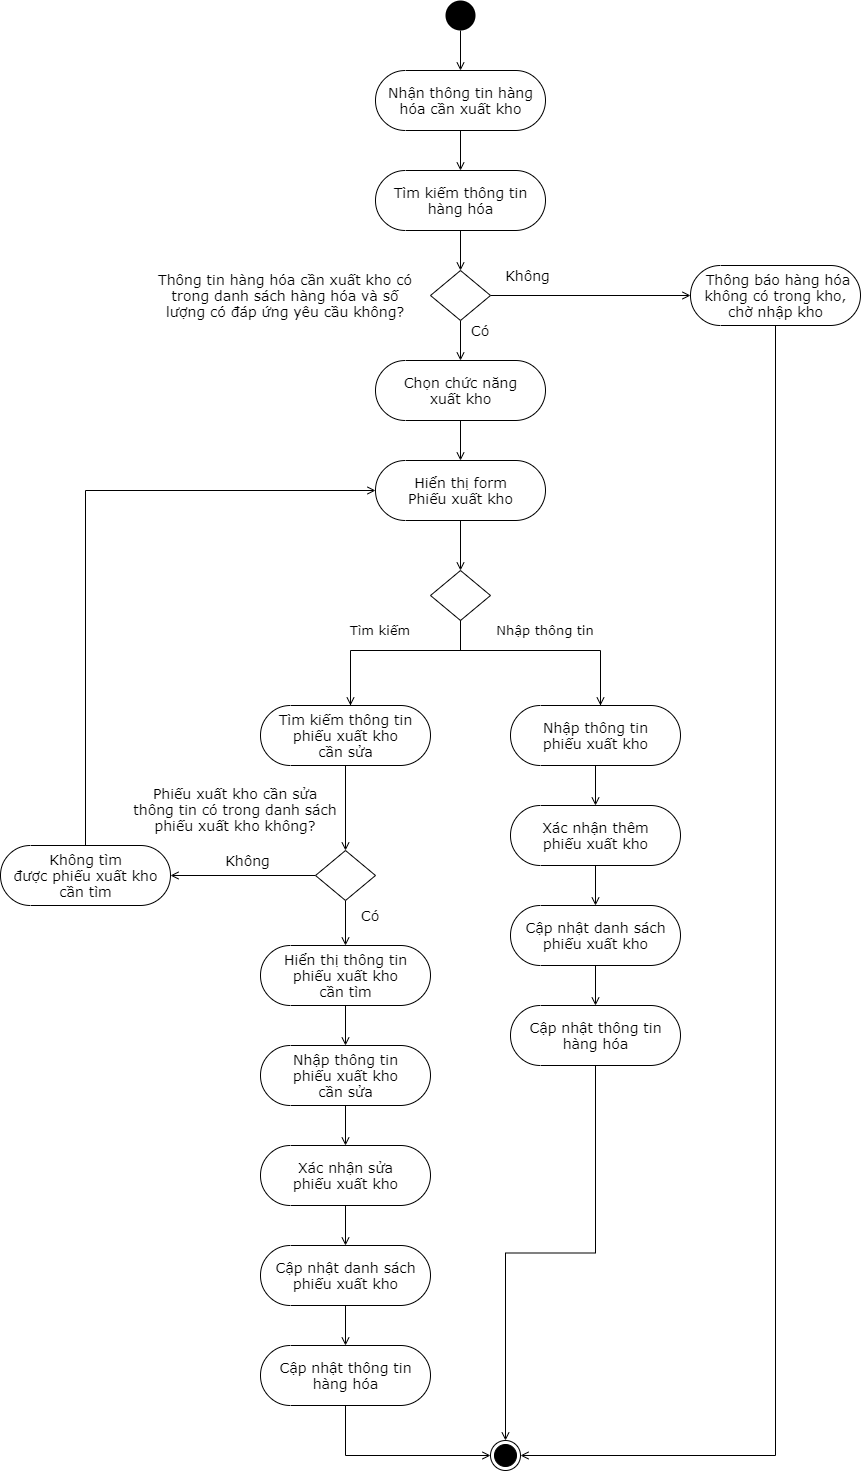

The diagram above was exported from draw.io. Its source (the exported page's mxGraphModel, read from the mxfile embedded in the PNG):
<mxGraphModel dx="600" dy="377" grid="1" gridSize="10" guides="1" tooltips="1" connect="1" arrows="1" fold="1" page="1" pageScale="1" pageWidth="850" pageHeight="1100" math="0" shadow="0">
  <root>
    <mxCell id="7_KR4UDqBpn2kEtuem-r-0" />
    <mxCell id="7_KR4UDqBpn2kEtuem-r-1" parent="7_KR4UDqBpn2kEtuem-r-0" />
    <mxCell id="Noj9s7U-c8GPfgxYAmpG-0" style="edgeStyle=orthogonalEdgeStyle;rounded=0;orthogonalLoop=1;jettySize=auto;html=1;fontFamily=Verdana;fontSize=14;endArrow=open;endFill=0;" parent="7_KR4UDqBpn2kEtuem-r-1" source="Noj9s7U-c8GPfgxYAmpG-1" target="Noj9s7U-c8GPfgxYAmpG-13" edge="1">
      <mxGeometry relative="1" as="geometry" />
    </mxCell>
    <mxCell id="Noj9s7U-c8GPfgxYAmpG-1" value="" style="ellipse;fillColor=#000000;strokeColor=none;" parent="7_KR4UDqBpn2kEtuem-r-1" vertex="1">
      <mxGeometry x="635" y="150" width="30" height="30" as="geometry" />
    </mxCell>
    <mxCell id="Noj9s7U-c8GPfgxYAmpG-2" style="edgeStyle=orthogonalEdgeStyle;rounded=0;orthogonalLoop=1;jettySize=auto;html=1;entryX=0.5;entryY=0;entryDx=0;entryDy=0;fontFamily=Verdana;fontSize=14;endArrow=open;endFill=0;" parent="7_KR4UDqBpn2kEtuem-r-1" source="Noj9s7U-c8GPfgxYAmpG-3" target="Noj9s7U-c8GPfgxYAmpG-6" edge="1">
      <mxGeometry relative="1" as="geometry" />
    </mxCell>
    <mxCell id="Noj9s7U-c8GPfgxYAmpG-3" value="Tìm kiếm thông tin&lt;br&gt;hàng hóa" style="html=1;dashed=0;whitespace=wrap;shape=mxgraph.dfd.start;fontFamily=Verdana;fontSize=14;" parent="7_KR4UDqBpn2kEtuem-r-1" vertex="1">
      <mxGeometry x="565" y="320" width="170" height="60" as="geometry" />
    </mxCell>
    <mxCell id="Noj9s7U-c8GPfgxYAmpG-4" style="edgeStyle=orthogonalEdgeStyle;rounded=0;orthogonalLoop=1;jettySize=auto;html=1;fontFamily=Verdana;fontSize=14;endArrow=open;endFill=0;" parent="7_KR4UDqBpn2kEtuem-r-1" source="Noj9s7U-c8GPfgxYAmpG-6" target="Noj9s7U-c8GPfgxYAmpG-9" edge="1">
      <mxGeometry relative="1" as="geometry" />
    </mxCell>
    <mxCell id="Noj9s7U-c8GPfgxYAmpG-5" style="edgeStyle=orthogonalEdgeStyle;rounded=0;orthogonalLoop=1;jettySize=auto;html=1;entryX=0.5;entryY=0.5;entryDx=0;entryDy=-30;entryPerimeter=0;fontFamily=Verdana;fontSize=14;endArrow=open;endFill=0;" parent="7_KR4UDqBpn2kEtuem-r-1" source="Noj9s7U-c8GPfgxYAmpG-6" target="Noj9s7U-c8GPfgxYAmpG-20" edge="1">
      <mxGeometry relative="1" as="geometry" />
    </mxCell>
    <mxCell id="Noj9s7U-c8GPfgxYAmpG-6" value="" style="shape=rhombus;html=1;dashed=0;whitespace=wrap;perimeter=rhombusPerimeter;fontFamily=Verdana;fontSize=14;" parent="7_KR4UDqBpn2kEtuem-r-1" vertex="1">
      <mxGeometry x="620" y="420" width="60" height="50" as="geometry" />
    </mxCell>
    <mxCell id="Noj9s7U-c8GPfgxYAmpG-7" value="Thông tin hàng hóa cần xuất kho có trong danh sách hàng hóa và số lượng có đáp ứng yêu cầu không?" style="text;html=1;strokeColor=none;fillColor=none;align=center;verticalAlign=middle;whiteSpace=wrap;rounded=0;fontFamily=Verdana;fontSize=14;" parent="7_KR4UDqBpn2kEtuem-r-1" vertex="1">
      <mxGeometry x="340" y="420" width="270" height="50" as="geometry" />
    </mxCell>
    <mxCell id="dkt7SGIsC5esSPPGvXPc-0" style="edgeStyle=orthogonalEdgeStyle;rounded=0;orthogonalLoop=1;jettySize=auto;html=1;entryX=1;entryY=0.5;entryDx=0;entryDy=0;endArrow=open;endFill=0;fontFamily=Verdana;fontSize=13;" edge="1" parent="7_KR4UDqBpn2kEtuem-r-1" source="Noj9s7U-c8GPfgxYAmpG-9" target="PbHB0g7Ed9CKOEjeLjon-0">
      <mxGeometry relative="1" as="geometry">
        <Array as="points">
          <mxPoint x="965" y="1605" />
        </Array>
      </mxGeometry>
    </mxCell>
    <mxCell id="Noj9s7U-c8GPfgxYAmpG-9" value="&amp;nbsp;Thông báo hàng hóa&lt;br&gt;không có trong kho,&lt;br&gt;chờ nhập kho" style="html=1;dashed=0;whitespace=wrap;shape=mxgraph.dfd.start;fontFamily=Verdana;fontSize=14;" parent="7_KR4UDqBpn2kEtuem-r-1" vertex="1">
      <mxGeometry x="880" y="415" width="170" height="60" as="geometry" />
    </mxCell>
    <mxCell id="Noj9s7U-c8GPfgxYAmpG-10" value="Không" style="text;html=1;strokeColor=none;fillColor=none;align=center;verticalAlign=middle;whiteSpace=wrap;rounded=0;fontFamily=Verdana;fontSize=14;" parent="7_KR4UDqBpn2kEtuem-r-1" vertex="1">
      <mxGeometry x="690" y="415" width="55" height="20" as="geometry" />
    </mxCell>
    <mxCell id="Noj9s7U-c8GPfgxYAmpG-11" value="Có" style="text;html=1;strokeColor=none;fillColor=none;align=center;verticalAlign=middle;whiteSpace=wrap;rounded=0;fontFamily=Verdana;fontSize=14;" parent="7_KR4UDqBpn2kEtuem-r-1" vertex="1">
      <mxGeometry x="660" y="470" width="20" height="20" as="geometry" />
    </mxCell>
    <mxCell id="Noj9s7U-c8GPfgxYAmpG-12" style="edgeStyle=orthogonalEdgeStyle;rounded=0;orthogonalLoop=1;jettySize=auto;html=1;entryX=0.5;entryY=0.5;entryDx=0;entryDy=-30;entryPerimeter=0;fontFamily=Verdana;fontSize=14;endArrow=open;endFill=0;" parent="7_KR4UDqBpn2kEtuem-r-1" source="Noj9s7U-c8GPfgxYAmpG-13" target="Noj9s7U-c8GPfgxYAmpG-3" edge="1">
      <mxGeometry relative="1" as="geometry" />
    </mxCell>
    <mxCell id="Noj9s7U-c8GPfgxYAmpG-13" value="Nhận thông tin hàng&lt;br&gt;hóa cần xuất kho" style="html=1;dashed=0;whitespace=wrap;shape=mxgraph.dfd.start;fontFamily=Verdana;fontSize=14;" parent="7_KR4UDqBpn2kEtuem-r-1" vertex="1">
      <mxGeometry x="565" y="220" width="170" height="60" as="geometry" />
    </mxCell>
    <mxCell id="EVkLkauh-uqehc2qwe08-4" style="edgeStyle=orthogonalEdgeStyle;rounded=0;orthogonalLoop=1;jettySize=auto;html=1;endArrow=open;endFill=0;fontFamily=Verdana;fontSize=14;" parent="7_KR4UDqBpn2kEtuem-r-1" source="Noj9s7U-c8GPfgxYAmpG-15" target="EVkLkauh-uqehc2qwe08-3" edge="1">
      <mxGeometry relative="1" as="geometry" />
    </mxCell>
    <mxCell id="Noj9s7U-c8GPfgxYAmpG-15" value="Nhập thông tin&lt;br&gt;phiếu xuất kho" style="html=1;dashed=0;whitespace=wrap;shape=mxgraph.dfd.start;fontFamily=Verdana;fontSize=14;" parent="7_KR4UDqBpn2kEtuem-r-1" vertex="1">
      <mxGeometry x="700" y="855" width="170" height="60" as="geometry" />
    </mxCell>
    <mxCell id="628qzROs4EtUiWQTS0jC-5" style="edgeStyle=orthogonalEdgeStyle;rounded=0;orthogonalLoop=1;jettySize=auto;html=1;entryX=0.5;entryY=0;entryDx=0;entryDy=0;endArrow=open;endFill=0;fontFamily=Verdana;fontSize=13;" edge="1" parent="7_KR4UDqBpn2kEtuem-r-1" source="Noj9s7U-c8GPfgxYAmpG-17" target="PbHB0g7Ed9CKOEjeLjon-0">
      <mxGeometry relative="1" as="geometry" />
    </mxCell>
    <mxCell id="Noj9s7U-c8GPfgxYAmpG-17" value="Cập nhật thông tin&lt;br&gt;hàng hóa" style="html=1;dashed=0;whitespace=wrap;shape=mxgraph.dfd.start;fontFamily=Verdana;fontSize=14;" parent="7_KR4UDqBpn2kEtuem-r-1" vertex="1">
      <mxGeometry x="700" y="1155" width="170" height="60" as="geometry" />
    </mxCell>
    <mxCell id="Noj9s7U-c8GPfgxYAmpG-19" style="edgeStyle=orthogonalEdgeStyle;rounded=0;orthogonalLoop=1;jettySize=auto;html=1;fontFamily=Verdana;fontSize=14;endArrow=open;endFill=0;" parent="7_KR4UDqBpn2kEtuem-r-1" source="Noj9s7U-c8GPfgxYAmpG-20" target="Noj9s7U-c8GPfgxYAmpG-22" edge="1">
      <mxGeometry relative="1" as="geometry" />
    </mxCell>
    <mxCell id="Noj9s7U-c8GPfgxYAmpG-20" value="Chọn chức năng&lt;br&gt;xuất kho" style="html=1;dashed=0;whitespace=wrap;shape=mxgraph.dfd.start;fontFamily=Verdana;fontSize=14;" parent="7_KR4UDqBpn2kEtuem-r-1" vertex="1">
      <mxGeometry x="565" y="510" width="170" height="60" as="geometry" />
    </mxCell>
    <mxCell id="Noj9s7U-c8GPfgxYAmpG-21" style="edgeStyle=orthogonalEdgeStyle;rounded=0;orthogonalLoop=1;jettySize=auto;html=1;fontFamily=Verdana;fontSize=14;endArrow=open;endFill=0;" parent="7_KR4UDqBpn2kEtuem-r-1" edge="1">
      <mxGeometry relative="1" as="geometry">
        <mxPoint x="790" y="800" as="sourcePoint" />
        <mxPoint x="790" y="855" as="targetPoint" />
        <Array as="points">
          <mxPoint x="790" y="855" />
        </Array>
      </mxGeometry>
    </mxCell>
    <mxCell id="PbHB0g7Ed9CKOEjeLjon-23" style="edgeStyle=orthogonalEdgeStyle;rounded=0;orthogonalLoop=1;jettySize=auto;html=1;entryX=0.5;entryY=0;entryDx=0;entryDy=0;endArrow=open;endFill=0;fontFamily=Verdana;fontSize=13;" edge="1" parent="7_KR4UDqBpn2kEtuem-r-1" source="Noj9s7U-c8GPfgxYAmpG-22" target="PbHB0g7Ed9CKOEjeLjon-22">
      <mxGeometry relative="1" as="geometry" />
    </mxCell>
    <mxCell id="Noj9s7U-c8GPfgxYAmpG-22" value="Hiển thị form&lt;br&gt;Phiếu xuất kho" style="html=1;dashed=0;whitespace=wrap;shape=mxgraph.dfd.start;fontFamily=Verdana;fontSize=14;" parent="7_KR4UDqBpn2kEtuem-r-1" vertex="1">
      <mxGeometry x="565" y="610" width="170" height="60" as="geometry" />
    </mxCell>
    <mxCell id="EVkLkauh-uqehc2qwe08-0" style="edgeStyle=orthogonalEdgeStyle;rounded=0;orthogonalLoop=1;jettySize=auto;html=1;entryX=0.5;entryY=0.5;entryDx=0;entryDy=-30;fontFamily=Verdana;fontSize=14;endArrow=open;endFill=0;entryPerimeter=0;" parent="7_KR4UDqBpn2kEtuem-r-1" source="EVkLkauh-uqehc2qwe08-1" target="Noj9s7U-c8GPfgxYAmpG-17" edge="1">
      <mxGeometry relative="1" as="geometry">
        <mxPoint x="785" y="1175" as="targetPoint" />
      </mxGeometry>
    </mxCell>
    <mxCell id="EVkLkauh-uqehc2qwe08-1" value="Cập nhật danh sách&lt;br&gt;phiếu xuất kho" style="html=1;dashed=0;whitespace=wrap;shape=mxgraph.dfd.start;fontFamily=Verdana;fontSize=14;" parent="7_KR4UDqBpn2kEtuem-r-1" vertex="1">
      <mxGeometry x="700" y="1055" width="170" height="60" as="geometry" />
    </mxCell>
    <mxCell id="EVkLkauh-uqehc2qwe08-2" style="edgeStyle=orthogonalEdgeStyle;rounded=0;orthogonalLoop=1;jettySize=auto;html=1;entryX=0.5;entryY=0.5;entryDx=0;entryDy=-30;entryPerimeter=0;endArrow=open;endFill=0;fontFamily=Verdana;fontSize=14;" parent="7_KR4UDqBpn2kEtuem-r-1" source="EVkLkauh-uqehc2qwe08-3" target="EVkLkauh-uqehc2qwe08-1" edge="1">
      <mxGeometry relative="1" as="geometry" />
    </mxCell>
    <mxCell id="EVkLkauh-uqehc2qwe08-3" value="Xác nhận thêm&lt;br&gt;phiếu xuất kho" style="html=1;dashed=0;whitespace=wrap;shape=mxgraph.dfd.start;fontFamily=Verdana;fontSize=14;" parent="7_KR4UDqBpn2kEtuem-r-1" vertex="1">
      <mxGeometry x="700" y="955" width="170" height="60" as="geometry" />
    </mxCell>
    <mxCell id="PbHB0g7Ed9CKOEjeLjon-0" value="" style="ellipse;html=1;shape=endState;fillColor=#000000;strokeColor=#000000;fontFamily=Verdana;fontSize=14;" vertex="1" parent="7_KR4UDqBpn2kEtuem-r-1">
      <mxGeometry x="680" y="1590" width="30" height="30" as="geometry" />
    </mxCell>
    <mxCell id="PbHB0g7Ed9CKOEjeLjon-1" style="edgeStyle=orthogonalEdgeStyle;rounded=0;orthogonalLoop=1;jettySize=auto;html=1;entryX=0.5;entryY=0.5;entryDx=0;entryDy=-30;entryPerimeter=0;endArrow=open;endFill=0;fontFamily=Verdana;fontSize=14;" edge="1" source="PbHB0g7Ed9CKOEjeLjon-2" target="PbHB0g7Ed9CKOEjeLjon-7" parent="7_KR4UDqBpn2kEtuem-r-1">
      <mxGeometry relative="1" as="geometry" />
    </mxCell>
    <mxCell id="PbHB0g7Ed9CKOEjeLjon-2" value="Nhập thông tin&lt;br&gt;phiếu xuất kho&lt;br&gt;cần sửa" style="html=1;dashed=0;whitespace=wrap;shape=mxgraph.dfd.start;fontFamily=Verdana;fontSize=14;" vertex="1" parent="7_KR4UDqBpn2kEtuem-r-1">
      <mxGeometry x="450" y="1195" width="170" height="60" as="geometry" />
    </mxCell>
    <mxCell id="628qzROs4EtUiWQTS0jC-4" style="edgeStyle=orthogonalEdgeStyle;rounded=0;orthogonalLoop=1;jettySize=auto;html=1;entryX=0;entryY=0.5;entryDx=0;entryDy=0;endArrow=open;endFill=0;fontFamily=Verdana;fontSize=13;" edge="1" parent="7_KR4UDqBpn2kEtuem-r-1" source="PbHB0g7Ed9CKOEjeLjon-4" target="PbHB0g7Ed9CKOEjeLjon-0">
      <mxGeometry relative="1" as="geometry">
        <Array as="points">
          <mxPoint x="535" y="1605" />
        </Array>
      </mxGeometry>
    </mxCell>
    <mxCell id="PbHB0g7Ed9CKOEjeLjon-4" value="Cập nhật thông tin&lt;br&gt;hàng hóa" style="html=1;dashed=0;whitespace=wrap;shape=mxgraph.dfd.start;fontFamily=Verdana;fontSize=14;" vertex="1" parent="7_KR4UDqBpn2kEtuem-r-1">
      <mxGeometry x="450" y="1495" width="170" height="60" as="geometry" />
    </mxCell>
    <mxCell id="PbHB0g7Ed9CKOEjeLjon-5" style="edgeStyle=orthogonalEdgeStyle;rounded=0;orthogonalLoop=1;jettySize=auto;html=1;endArrow=open;endFill=0;fontFamily=Verdana;fontSize=14;" edge="1" parent="7_KR4UDqBpn2kEtuem-r-1">
      <mxGeometry relative="1" as="geometry">
        <mxPoint x="540" y="800" as="sourcePoint" />
        <mxPoint x="540" y="855" as="targetPoint" />
        <Array as="points">
          <mxPoint x="540" y="855" />
        </Array>
      </mxGeometry>
    </mxCell>
    <mxCell id="PbHB0g7Ed9CKOEjeLjon-6" style="edgeStyle=orthogonalEdgeStyle;rounded=0;orthogonalLoop=1;jettySize=auto;html=1;entryX=0.5;entryY=0.5;entryDx=0;entryDy=-30;entryPerimeter=0;endArrow=open;endFill=0;" edge="1" source="PbHB0g7Ed9CKOEjeLjon-7" target="PbHB0g7Ed9CKOEjeLjon-21" parent="7_KR4UDqBpn2kEtuem-r-1">
      <mxGeometry relative="1" as="geometry" />
    </mxCell>
    <mxCell id="PbHB0g7Ed9CKOEjeLjon-7" value="Xác nhận sửa&lt;br&gt;phiếu xuất kho" style="html=1;dashed=0;whitespace=wrap;shape=mxgraph.dfd.start;fontFamily=Verdana;fontSize=14;" vertex="1" parent="7_KR4UDqBpn2kEtuem-r-1">
      <mxGeometry x="450" y="1295" width="170" height="60" as="geometry" />
    </mxCell>
    <mxCell id="PbHB0g7Ed9CKOEjeLjon-8" style="edgeStyle=orthogonalEdgeStyle;rounded=0;orthogonalLoop=1;jettySize=auto;html=1;entryX=0.5;entryY=0;entryDx=0;entryDy=0;endArrow=open;endFill=0;fontFamily=Verdana;fontSize=14;" edge="1" source="PbHB0g7Ed9CKOEjeLjon-9" target="PbHB0g7Ed9CKOEjeLjon-14" parent="7_KR4UDqBpn2kEtuem-r-1">
      <mxGeometry relative="1" as="geometry" />
    </mxCell>
    <mxCell id="PbHB0g7Ed9CKOEjeLjon-9" value="Tìm kiếm thông tin&lt;br&gt;phiếu xuất kho&lt;br&gt;cần sửa" style="html=1;dashed=0;whitespace=wrap;shape=mxgraph.dfd.start;fontFamily=Verdana;fontSize=14;" vertex="1" parent="7_KR4UDqBpn2kEtuem-r-1">
      <mxGeometry x="450" y="855" width="170" height="60" as="geometry" />
    </mxCell>
    <mxCell id="PbHB0g7Ed9CKOEjeLjon-10" style="edgeStyle=orthogonalEdgeStyle;rounded=0;orthogonalLoop=1;jettySize=auto;html=1;entryX=0.5;entryY=0.5;entryDx=0;entryDy=-30;entryPerimeter=0;endArrow=open;endFill=0;fontFamily=Verdana;fontSize=14;" edge="1" source="PbHB0g7Ed9CKOEjeLjon-11" target="PbHB0g7Ed9CKOEjeLjon-2" parent="7_KR4UDqBpn2kEtuem-r-1">
      <mxGeometry relative="1" as="geometry" />
    </mxCell>
    <mxCell id="PbHB0g7Ed9CKOEjeLjon-11" value="Hiển thị thông tin&lt;br&gt;phiếu xuất kho&lt;br&gt;cần tìm" style="html=1;dashed=0;whitespace=wrap;shape=mxgraph.dfd.start;fontFamily=Verdana;fontSize=14;" vertex="1" parent="7_KR4UDqBpn2kEtuem-r-1">
      <mxGeometry x="450" y="1095" width="170" height="60" as="geometry" />
    </mxCell>
    <mxCell id="PbHB0g7Ed9CKOEjeLjon-12" style="edgeStyle=orthogonalEdgeStyle;rounded=0;orthogonalLoop=1;jettySize=auto;html=1;entryX=0.5;entryY=0.5;entryDx=0;entryDy=-30;entryPerimeter=0;endArrow=open;endFill=0;fontFamily=Verdana;fontSize=14;" edge="1" source="PbHB0g7Ed9CKOEjeLjon-14" target="PbHB0g7Ed9CKOEjeLjon-11" parent="7_KR4UDqBpn2kEtuem-r-1">
      <mxGeometry relative="1" as="geometry" />
    </mxCell>
    <mxCell id="PbHB0g7Ed9CKOEjeLjon-26" style="edgeStyle=orthogonalEdgeStyle;rounded=0;orthogonalLoop=1;jettySize=auto;html=1;entryX=1;entryY=0.5;entryDx=0;entryDy=0;entryPerimeter=0;endArrow=open;endFill=0;fontFamily=Verdana;fontSize=13;" edge="1" parent="7_KR4UDqBpn2kEtuem-r-1" source="PbHB0g7Ed9CKOEjeLjon-14" target="PbHB0g7Ed9CKOEjeLjon-16">
      <mxGeometry relative="1" as="geometry" />
    </mxCell>
    <mxCell id="PbHB0g7Ed9CKOEjeLjon-14" value="" style="shape=rhombus;html=1;dashed=0;whitespace=wrap;perimeter=rhombusPerimeter;fontFamily=Verdana;fontSize=14;" vertex="1" parent="7_KR4UDqBpn2kEtuem-r-1">
      <mxGeometry x="505" y="1000" width="60" height="50" as="geometry" />
    </mxCell>
    <mxCell id="PbHB0g7Ed9CKOEjeLjon-28" style="edgeStyle=orthogonalEdgeStyle;rounded=0;orthogonalLoop=1;jettySize=auto;html=1;entryX=0;entryY=0.5;entryDx=0;entryDy=0;entryPerimeter=0;endArrow=open;endFill=0;fontFamily=Verdana;fontSize=13;" edge="1" parent="7_KR4UDqBpn2kEtuem-r-1" source="PbHB0g7Ed9CKOEjeLjon-16" target="Noj9s7U-c8GPfgxYAmpG-22">
      <mxGeometry relative="1" as="geometry">
        <Array as="points">
          <mxPoint x="275" y="640" />
        </Array>
      </mxGeometry>
    </mxCell>
    <mxCell id="PbHB0g7Ed9CKOEjeLjon-16" value="Không tìm&lt;br&gt;được phiếu xuất kho&lt;span&gt;&lt;br&gt;&lt;/span&gt;cần tìm" style="html=1;dashed=0;whitespace=wrap;shape=mxgraph.dfd.start;fontFamily=Verdana;fontSize=14;" vertex="1" parent="7_KR4UDqBpn2kEtuem-r-1">
      <mxGeometry x="190" y="995" width="170" height="60" as="geometry" />
    </mxCell>
    <mxCell id="PbHB0g7Ed9CKOEjeLjon-17" value="P&lt;span&gt;hiếu&amp;nbsp;&lt;/span&gt;&lt;span&gt;xuất kho&lt;/span&gt;&lt;span&gt;&amp;nbsp;&lt;/span&gt;cần sửa&lt;br&gt;thông tin có trong danh sách&lt;br&gt;p&lt;span&gt;hiếu xuất kho&amp;nbsp;&lt;/span&gt;không?" style="text;html=1;strokeColor=none;fillColor=none;align=center;verticalAlign=middle;whiteSpace=wrap;rounded=0;fontFamily=Verdana;fontSize=14;" vertex="1" parent="7_KR4UDqBpn2kEtuem-r-1">
      <mxGeometry x="315" y="930" width="220" height="57.5" as="geometry" />
    </mxCell>
    <mxCell id="PbHB0g7Ed9CKOEjeLjon-18" value="Không" style="text;html=1;strokeColor=none;fillColor=none;align=center;verticalAlign=middle;whiteSpace=wrap;rounded=0;fontFamily=Verdana;fontSize=14;" vertex="1" parent="7_KR4UDqBpn2kEtuem-r-1">
      <mxGeometry x="410" y="1000" width="55" height="20" as="geometry" />
    </mxCell>
    <mxCell id="PbHB0g7Ed9CKOEjeLjon-19" value="Có" style="text;html=1;strokeColor=none;fillColor=none;align=center;verticalAlign=middle;whiteSpace=wrap;rounded=0;fontFamily=Verdana;fontSize=14;" vertex="1" parent="7_KR4UDqBpn2kEtuem-r-1">
      <mxGeometry x="550" y="1055" width="20" height="20" as="geometry" />
    </mxCell>
    <mxCell id="PbHB0g7Ed9CKOEjeLjon-20" style="edgeStyle=orthogonalEdgeStyle;rounded=0;orthogonalLoop=1;jettySize=auto;html=1;endArrow=open;endFill=0;" edge="1" source="PbHB0g7Ed9CKOEjeLjon-21" target="PbHB0g7Ed9CKOEjeLjon-4" parent="7_KR4UDqBpn2kEtuem-r-1">
      <mxGeometry relative="1" as="geometry" />
    </mxCell>
    <mxCell id="PbHB0g7Ed9CKOEjeLjon-21" value="Cập nhật danh sách&lt;br&gt;&lt;span&gt;p&lt;/span&gt;&lt;span&gt;hiếu xuất kho&lt;/span&gt;" style="html=1;dashed=0;whitespace=wrap;shape=mxgraph.dfd.start;fontFamily=Verdana;fontSize=14;" vertex="1" parent="7_KR4UDqBpn2kEtuem-r-1">
      <mxGeometry x="450" y="1395" width="170" height="60" as="geometry" />
    </mxCell>
    <mxCell id="PbHB0g7Ed9CKOEjeLjon-25" style="edgeStyle=orthogonalEdgeStyle;rounded=0;orthogonalLoop=1;jettySize=auto;html=1;endArrow=none;endFill=0;fontFamily=Verdana;fontSize=13;" edge="1" parent="7_KR4UDqBpn2kEtuem-r-1" source="PbHB0g7Ed9CKOEjeLjon-22">
      <mxGeometry relative="1" as="geometry">
        <mxPoint x="650" y="800" as="targetPoint" />
      </mxGeometry>
    </mxCell>
    <mxCell id="PbHB0g7Ed9CKOEjeLjon-22" value="" style="shape=rhombus;html=1;dashed=0;whitespace=wrap;perimeter=rhombusPerimeter;fontFamily=Verdana;fontSize=14;" vertex="1" parent="7_KR4UDqBpn2kEtuem-r-1">
      <mxGeometry x="620" y="720" width="60" height="50" as="geometry" />
    </mxCell>
    <mxCell id="PbHB0g7Ed9CKOEjeLjon-24" value="" style="endArrow=none;html=1;fontFamily=Verdana;fontSize=13;" edge="1" parent="7_KR4UDqBpn2kEtuem-r-1">
      <mxGeometry width="50" height="50" relative="1" as="geometry">
        <mxPoint x="540" y="800" as="sourcePoint" />
        <mxPoint x="790" y="800" as="targetPoint" />
      </mxGeometry>
    </mxCell>
    <mxCell id="628qzROs4EtUiWQTS0jC-0" value="" style="endArrow=none;html=1;fontFamily=Verdana;fontSize=13;" edge="1" parent="7_KR4UDqBpn2kEtuem-r-1">
      <mxGeometry width="50" height="50" relative="1" as="geometry">
        <mxPoint x="650" y="800.0000000000002" as="sourcePoint" />
        <mxPoint x="650" y="770" as="targetPoint" />
      </mxGeometry>
    </mxCell>
    <mxCell id="628qzROs4EtUiWQTS0jC-1" value="" style="endArrow=none;html=1;fontFamily=Verdana;fontSize=13;" edge="1" parent="7_KR4UDqBpn2kEtuem-r-1">
      <mxGeometry width="50" height="50" relative="1" as="geometry">
        <mxPoint x="550" y="800.0000000000002" as="sourcePoint" />
        <mxPoint x="750" y="800.0000000000002" as="targetPoint" />
      </mxGeometry>
    </mxCell>
    <mxCell id="628qzROs4EtUiWQTS0jC-2" value="Tìm kiếm" style="text;html=1;strokeColor=none;fillColor=none;align=center;verticalAlign=middle;whiteSpace=wrap;rounded=0;fontFamily=Verdana;fontSize=13;" vertex="1" parent="7_KR4UDqBpn2kEtuem-r-1">
      <mxGeometry x="530" y="770" width="80" height="20" as="geometry" />
    </mxCell>
    <mxCell id="628qzROs4EtUiWQTS0jC-3" value="Nhập thông tin" style="text;html=1;strokeColor=none;fillColor=none;align=center;verticalAlign=middle;whiteSpace=wrap;rounded=0;fontFamily=Verdana;fontSize=13;" vertex="1" parent="7_KR4UDqBpn2kEtuem-r-1">
      <mxGeometry x="680" y="770" width="110" height="20" as="geometry" />
    </mxCell>
  </root>
</mxGraphModel>